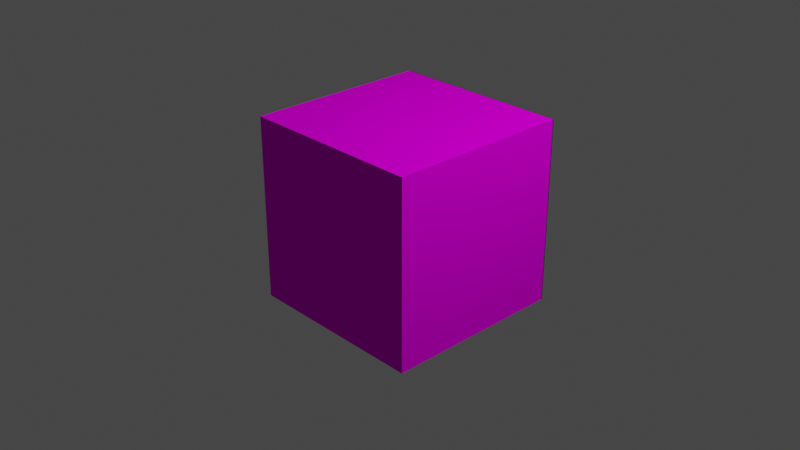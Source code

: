 # Source: shaded.blend  (saved by Blender 2.81.16; exported with 4.5.12 LTS)
import bpy
from mathutils import Matrix  # noqa: F401  (used for matrix-valued properties, if any)

bpy.ops.wm.read_factory_settings(use_empty=True)
scene = bpy.context.scene
scene.name = 'Scene'

# ---- collections
col_collection = bpy.data.collections.new('Collection'); scene.collection.children.link(col_collection)

# ---- images (referenced by path relative to the original .blend; pixels are not part of the script)
import os
ASSET_DIR = os.environ.get("B2B_ASSET_DIR", "")  # directory of the original .blend (textures are referenced by path, not embedded)
HERE = os.path.dirname(os.path.abspath(__file__))  # packed textures are extracted next to this script under _unpacked/

def load_image(name, relpath, width, height, colorspace="sRGB"):
    """Load a texture the original file referenced (path relative to the .blend, or extracted next to this script)."""
    p = next((c for c in (os.path.join(HERE, relpath), os.path.join(ASSET_DIR, relpath)) if relpath and os.path.exists(c)), "")
    if p:
        img = bpy.data.images.load(p, check_existing=True)
        img.name = name
    else:  # same state as the original file: an image datablock whose file is absent (Cycles renders it pink)
        img = bpy.data.images.new(name, width, height)
        img.source = "FILE"
        img.filepath = "//" + (relpath or name)
    img.colorspace_settings.name = colorspace
    return img
img_rocksnow_3_png = load_image('rockSnow_3.png', 'rockSnow_3.png', 1024, 1024, 'sRGB')

# ---- materials (node trees are filled in below, after node groups)
mat_material = bpy.data.materials.new('Material')
mat_material.alpha_threshold = 0.0
mat_material.use_transparent_shadow = False
mat_material.line_color = (0.0, 0.0, 0.0, 1.0)

# ---- material node trees
mat_material.use_nodes = True; mat_material.node_tree.nodes.clear()
_N = mat_material.node_tree.nodes; _L = mat_material.node_tree.links
n0 = _N.new('ShaderNodeOutputMaterial'); n0.name = 'Material Output'; n0.location = (165, 195)
n1 = _N.new('ShaderNodeBsdfDiffuse'); n1.name = 'Diffuse BSDF'; n1.location = (-25, 195)
n2 = _N.new('ShaderNodeTexImage'); n2.name = 'Image Texture'; n2.location = (-370, 134)
n2.image = img_rocksnow_3_png
_L.new(n1.outputs[0], n0.inputs[0])
_L.new(n2.outputs[0], n1.inputs[0])
n0.is_active_output = True

# ---- world
world_world = bpy.data.worlds.new('World'); scene.world = world_world
world_world.use_nodes = True; world_world.node_tree.nodes.clear()
_N = world_world.node_tree.nodes; _L = world_world.node_tree.links
n0 = _N.new('ShaderNodeOutputWorld'); n0.name = 'World Output'; n0.location = (300, 300)
n1 = _N.new('ShaderNodeBackground'); n1.name = 'Background'; n1.location = (10, 300)
n1.inputs[0].default_value = (0.05088, 0.05088, 0.05088, 1.0)
_L.new(n1.outputs[0], n0.inputs[0])
n0.is_active_output = True
world_world.color = (0.05088, 0.05088, 0.05088)
world_world.use_sun_shadow = False
world_world.sun_shadow_jitter_overblur = 0.0

# ---- cameras
cam_camera = bpy.data.cameras.new('Camera')
cam_camera.clip_end = 100.0
cam_camera.ortho_scale = 7.314

# ---- lights
light_light = bpy.data.lights.new('Light', 'POINT')
light_light.transmission_factor = 0.0
light_light.energy = 1000.0
light_light.shadow_soft_size = 0.1
light_light.shadow_maximum_resolution = 0.006
light_light.use_absolute_resolution = True

# ---- meshes
me_cube = bpy.data.meshes.new('Cube')
me_cube.from_pydata([(1.0, 1.0, 1.0), (1.0, 1.0, -1.0), (1.0, -1.0, 1.0), (1.0, -1.0, -1.0), (-1.0, 1.0, 1.0), (-1.0, 1.0, -1.0), (-1.0, -1.0, 1.0), (-1.0, -1.0, -1.0), (1.0, 0.9905, 1.0), (1.0, 0.9905, -1.0), (1.0, -1.009, 1.0), (1.0, -1.009, -1.0), (-1.0, 0.9905, 1.0), (-1.0, 0.9905, -1.0), (-1.0, -1.009, 1.0), (-1.0, -1.009, -1.0), (1.0, 0.9905, 1.0), (1.0, 0.9905, -1.0), (1.0, -1.009, 1.0), (1.0, -1.009, -1.0), (-1.0, 0.9905, 1.0), (-1.0, 0.9905, -1.0), (-1.0, -1.009, 1.0), (-1.0, -1.009, -1.0)], [], [(0, 4, 6, 2), (3, 2, 6, 7), (7, 6, 4, 5), (5, 1, 3, 7), (1, 0, 2, 3), (5, 4, 0, 1), (0, 4, 12, 8), (5, 7, 15, 13), (2, 0, 8, 10), (3, 2, 10, 11), (1, 3, 11, 9), (5, 1, 9, 13), (7, 3, 11, 15), (4, 5, 13, 12), (1, 0, 8, 9), (4, 6, 14, 12), (6, 2, 10, 14), (6, 7, 15, 14), (13, 15, 23, 21), (10, 8, 16, 18), (11, 10, 18, 19), (9, 11, 19, 17), (13, 9, 17, 21), (15, 11, 19, 23), (12, 13, 21, 20), (9, 8, 16, 17), (12, 14, 22, 20), (14, 10, 18, 22), (14, 15, 23, 22), (8, 12, 20, 16)])
_uv = me_cube.uv_layers.new(name='UVMap')
_uv.uv.foreach_set('vector', [0.625, 0.5, 0.875, 0.5, 0.875, 0.75, 0.625, 0.75, 0.375, 0.75, 0.625, 0.75, 0.625, 1.0, 0.375, 1.0, 0.375, 0.0, 0.625, 0.0, 0.625, 0.25, 0.375, 0.25, 0.125, 0.5, 0.375, 0.5, 0.375, 0.75, 0.125, 0.75, 0.0373, 0.3357, 0.8967, 0.3357, 0.8967, 1.017, 0.0373, 1.017, 0.375, 0.25, 0.625, 0.25, 0.625, 0.5, 0.375, 0.5, 0.625, 0.5, 0.875, 0.5, 0.875, 0.5, 0.625, 0.5, 0.375, 0.25, 0.375, 0.0, 0.375, 0.0, 0.375, 0.25, 0.625, 0.75, 0.625, 0.5, 0.625, 0.5, 0.625, 0.75, 0.375, 0.75, 0.625, 0.75, 0.625, 0.75, 0.375, 0.75, 0.375, 0.5, 0.375, 0.75, 0.375, 0.75, 0.375, 0.5, 0.125, 0.5, 0.375, 0.5, 0.375, 0.5, 0.125, 0.5, 0.375, 1.0, 0.375, 0.75, 0.375, 0.75, 0.375, 1.0, 0.625, 0.25, 0.375, 0.25, 0.375, 0.25, 0.625, 0.25, 0.375, 0.5, 0.625, 0.5, 0.625, 0.5, 0.375, 0.5, 0.875, 0.5, 0.875, 0.75, 0.875, 0.75, 0.875, 0.5, 0.875, 0.75, 0.625, 0.75, 0.625, 0.75, 0.875, 0.75, 0.625, 1.0, 0.375, 1.0, 0.375, 1.0, 0.625, 1.0, 0.375, 0.25, 0.375, 0.0, 0.375, 0.0, 0.375, 0.25, 0.625, 0.75, 0.625, 0.5, 0.625, 0.5, 0.625, 0.75, 0.375, 0.75, 0.625, 0.75, 0.625, 0.75, 0.375, 0.75, 0.375, 0.5, 0.375, 0.75, 0.375, 0.75, 0.375, 0.5, 0.125, 0.5, 0.375, 0.5, 0.375, 0.5, 0.125, 0.5, 0.375, 1.0, 0.375, 0.75, 0.375, 0.75, 0.375, 1.0, 0.625, 0.25, 0.375, 0.25, 0.375, 0.25, 0.625, 0.25, 0.375, 0.5, 0.625, 0.5, 0.625, 0.5, 0.375, 0.5, 0.875, 0.5, 0.875, 0.75, 0.875, 0.75, 0.875, 0.5, 0.875, 0.75, 0.625, 0.75, 0.625, 0.75, 0.875, 0.75, 0.625, 1.0, 0.375, 1.0, 0.375, 1.0, 0.625, 1.0, 0.625, 0.5, 0.875, 0.5, 0.875, 0.5, 0.625, 0.5])
me_cube.materials.append(mat_material)
me_cube.use_remesh_preserve_volume = False
me_cube.use_remesh_preserve_attributes = False
me_cube.use_mirror_vertex_groups = False
me_cube.update()

# ---- objects
ob_cube = bpy.data.objects.new('Cube', me_cube)
ob_light = bpy.data.objects.new('Light', light_light)
ob_camera = bpy.data.objects.new('Camera', cam_camera)

# ---- transforms, parenting, visibility, modifiers, constraints
ob_cube.location = (0.07325, 0.0322, 0.1038)
ob_cube.lock_rotations_4d = False
ob_cube.empty_display_type = 'ARROWS'
ob_cube.lineart.crease_threshold = 0.0
ob_light.location = (4.076, 1.005, 5.904)
ob_light.rotation_euler = (0.6503, 0.05522, 1.866)
ob_light.lock_rotations_4d = False
ob_light.empty_display_type = 'ARROWS'
ob_light.color = (0.0, 0.0, 0.0, 0.0)
ob_light.lineart.crease_threshold = 0.0
ob_camera.location = (7.359, -6.926, 4.958)
ob_camera.rotation_euler = (1.109, 0.0, 0.8149)
ob_camera.lock_rotations_4d = False
ob_camera.empty_display_type = 'ARROWS'
ob_camera.color = (0.0, 0.0, 0.0, 0.0)
ob_camera.display_type = 'WIRE'
ob_camera.lineart.crease_threshold = 0.0

# ---- collection membership
col_collection.objects.link(ob_cube)
col_collection.objects.link(ob_light)
col_collection.objects.link(ob_camera)

# ---- scene / render settings (as saved in the file)
scene.camera = ob_camera
scene.frame_start = 1; scene.frame_end = 250; scene.frame_set(168)
scene.render.engine = 'BLENDER_EEVEE_NEXT'
scene.cycles.use_denoising = False
scene.cycles.samples = 128
scene.cycles.sampling_pattern = 'TABULATED_SOBOL'
scene.cycles.use_adaptive_sampling = False
scene.cycles.use_light_tree = False
scene.view_settings.view_transform = 'Filmic'
bpy.context.view_layer.update()
